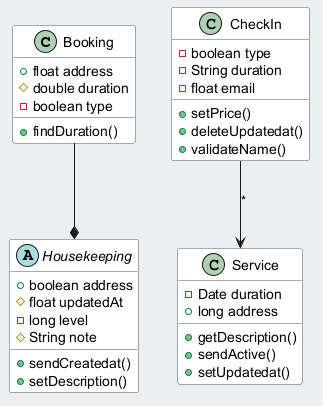

The diagram above was rendered by PlantUML. Its source (embedded in the PNG):
@startuml
skinparam backgroundColor #ECEFF1
skinparam classBackgroundColor #FFFFFF
skinparam classBorderColor #455A64
class Booking {
  +float address
  #double duration
  -boolean type
  +findDuration()
}
class Service {
  -Date duration
  +long address
  +getDescription()
  +sendActive()
  +setUpdatedat()
}
abstract class Housekeeping {
  +boolean address
  #float updatedAt
  -long level
  #String note
  +sendCreatedat()
  +setDescription()
}
class CheckIn {
  -boolean type
  -String duration
  -float email
  +setPrice()
  +deleteUpdatedat()
  +validateName()
}
Booking --* Housekeeping
CheckIn --> Service : "*"
@enduml